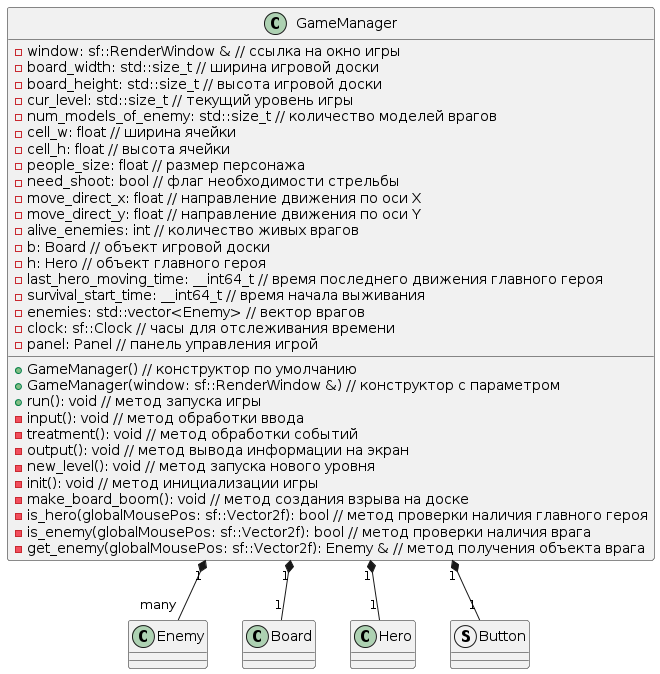

The diagram above was rendered by PlantUML. Its source (embedded in the PNG):
@startuml
class GameManager {
    - window: sf::RenderWindow & // ссылка на окно игры
    - board_width: std::size_t // ширина игровой доски
    - board_height: std::size_t // высота игровой доски
    - cur_level: std::size_t // текущий уровень игры
    - num_models_of_enemy: std::size_t // количество моделей врагов
    - cell_w: float // ширина ячейки
    - cell_h: float // высота ячейки
    - people_size: float // размер персонажа
    - need_shoot: bool // флаг необходимости стрельбы
    - move_direct_x: float // направление движения по оси X
    - move_direct_y: float // направление движения по оси Y
    - alive_enemies: int // количество живых врагов
    - b: Board // объект игровой доски
    - h: Hero // объект главного героя
    - last_hero_moving_time: __int64_t // время последнего движения главного героя
    - survival_start_time: __int64_t // время начала выживания
    - enemies: std::vector<Enemy> // вектор врагов
    - clock: sf::Clock // часы для отслеживания времени
    - panel: Panel // панель управления игрой

    + GameManager() // конструктор по умолчанию
    + GameManager(window: sf::RenderWindow &) // конструктор с параметром
    + run(): void // метод запуска игры
    - input(): void // метод обработки ввода
    - treatment(): void // метод обработки событий
    - output(): void // метод вывода информации на экран
    - new_level(): void // метод запуска нового уровня
    - init(): void // метод инициализации игры
    - make_board_boom(): void // метод создания взрыва на доске
    - is_hero(globalMousePos: sf::Vector2f): bool // метод проверки наличия главного героя
    - is_enemy(globalMousePos: sf::Vector2f): bool // метод проверки наличия врага
    - get_enemy(globalMousePos: sf::Vector2f): Enemy & // метод получения объекта врага
}
class Enemy 
{
}
class Board
{
}
class Hero
{
}
struct Button
{
}
GameManager "1" *-- "1" Hero
GameManager "1" *-- "1" Board
GameManager "1" *-- "1" Button
GameManager "1" *-- "many" Enemy
@enduml